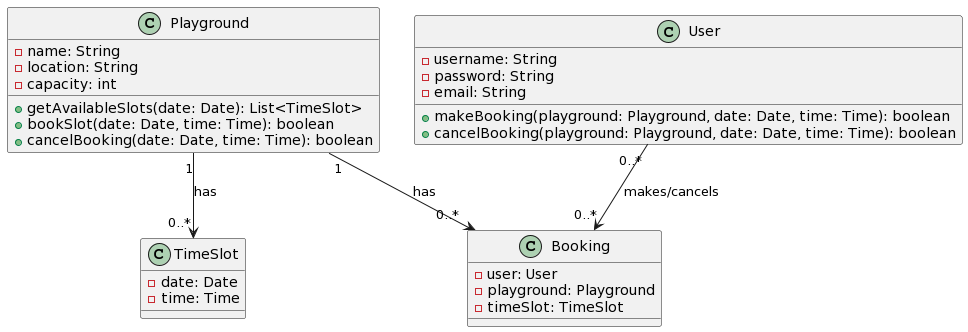

The diagram above was rendered by PlantUML. Its source (embedded in the PNG):
@startuml
class Playground {
  - name: String
  - location: String
  - capacity: int
  + getAvailableSlots(date: Date): List<TimeSlot>
  + bookSlot(date: Date, time: Time): boolean
  + cancelBooking(date: Date, time: Time): boolean
}

class TimeSlot {
  - date: Date
  - time: Time
}

class User {
  - username: String
  - password: String
  - email: String
  + makeBooking(playground: Playground, date: Date, time: Time): boolean
  + cancelBooking(playground: Playground, date: Date, time: Time): boolean
}

class Booking {
  - user: User
  - playground: Playground
  - timeSlot: TimeSlot
}

Playground "1" --> "0..*" TimeSlot : has
Playground "1" --> "0..*" Booking : has
User "0..*" --> "0..*" Booking : makes/cancels
@enduml